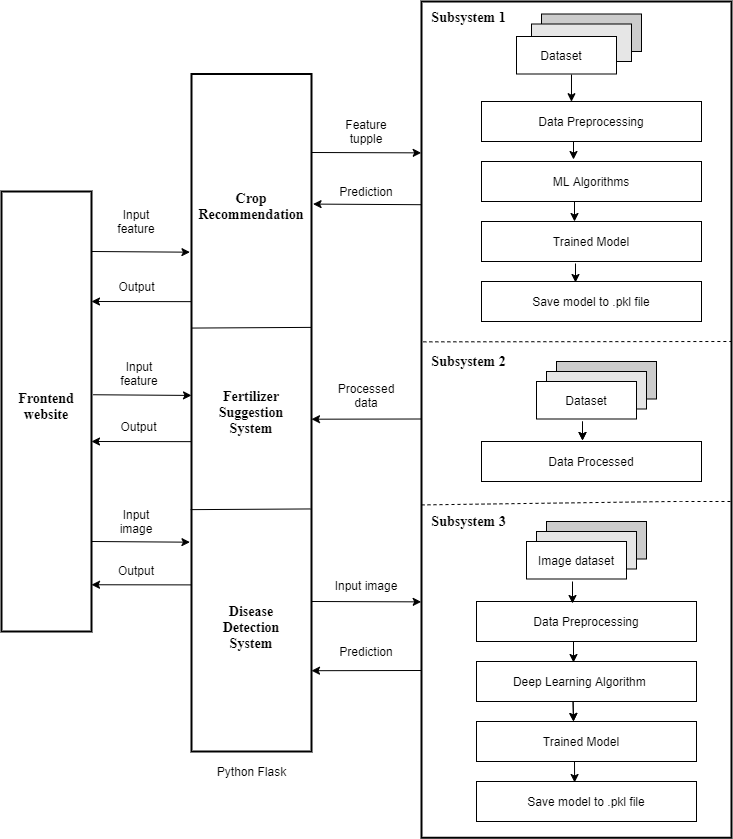

The diagram above was exported from draw.io. Its source (the exported page's mxGraphModel, read from the mxfile embedded in the PNG):
<mxGraphModel dx="1888" dy="579" grid="1" gridSize="10" guides="1" tooltips="1" connect="1" arrows="1" fold="1" page="1" pageScale="1" pageWidth="850" pageHeight="1100" math="0" shadow="0">
  <root>
    <mxCell id="0" />
    <mxCell id="1" parent="0" />
    <mxCell id="xK9TMwwuhr8PREsSvB-Y-1" value="" style="rounded=0;whiteSpace=wrap;html=1;strokeWidth=2;" parent="1" vertex="1">
      <mxGeometry x="230" y="90" width="310" height="836.25" as="geometry" />
    </mxCell>
    <mxCell id="xK9TMwwuhr8PREsSvB-Y-3" value="" style="rounded=0;whiteSpace=wrap;html=1;strokeWidth=2;" parent="1" vertex="1">
      <mxGeometry y="162.5" width="120" height="677.5" as="geometry" />
    </mxCell>
    <mxCell id="xK9TMwwuhr8PREsSvB-Y-4" value="" style="rounded=0;whiteSpace=wrap;html=1;" parent="1" vertex="1">
      <mxGeometry x="290" y="190" width="220" height="40" as="geometry" />
    </mxCell>
    <mxCell id="xK9TMwwuhr8PREsSvB-Y-5" value="" style="rounded=0;whiteSpace=wrap;html=1;strokeWidth=2;fillColor=#FFFFFF;" parent="1" vertex="1">
      <mxGeometry x="-190" y="280" width="90" height="440" as="geometry" />
    </mxCell>
    <mxCell id="xK9TMwwuhr8PREsSvB-Y-9" value="Dataset" style="text;html=1;strokeColor=none;fillColor=none;align=center;verticalAlign=middle;whiteSpace=wrap;rounded=0;" parent="1" vertex="1">
      <mxGeometry x="350" y="133.75" width="40" height="20" as="geometry" />
    </mxCell>
    <mxCell id="6Bcr_JmS2qLpA8HOhuZh-3" value="" style="rounded=0;whiteSpace=wrap;html=1;fillColor=#CCCCCC;" vertex="1" parent="1">
      <mxGeometry x="350" y="102.5" width="100" height="37.5" as="geometry" />
    </mxCell>
    <mxCell id="6Bcr_JmS2qLpA8HOhuZh-4" value="" style="rounded=0;whiteSpace=wrap;html=1;labelBackgroundColor=none;fillColor=#E6E6E6;" vertex="1" parent="1">
      <mxGeometry x="340" y="112.5" width="100" height="37.5" as="geometry" />
    </mxCell>
    <mxCell id="6Bcr_JmS2qLpA8HOhuZh-5" value="" style="rounded=0;whiteSpace=wrap;html=1;" vertex="1" parent="1">
      <mxGeometry x="325" y="125" width="100" height="37.5" as="geometry" />
    </mxCell>
    <mxCell id="6Bcr_JmS2qLpA8HOhuZh-6" value="Dataset" style="text;html=1;strokeColor=none;fillColor=none;align=center;verticalAlign=middle;whiteSpace=wrap;rounded=0;" vertex="1" parent="1">
      <mxGeometry x="350" y="133.75" width="40" height="20" as="geometry" />
    </mxCell>
    <mxCell id="6Bcr_JmS2qLpA8HOhuZh-7" value="" style="rounded=0;whiteSpace=wrap;html=1;" vertex="1" parent="1">
      <mxGeometry x="290" y="250" width="220" height="40" as="geometry" />
    </mxCell>
    <mxCell id="6Bcr_JmS2qLpA8HOhuZh-8" value="" style="rounded=0;whiteSpace=wrap;html=1;" vertex="1" parent="1">
      <mxGeometry x="290" y="310" width="220" height="40" as="geometry" />
    </mxCell>
    <mxCell id="6Bcr_JmS2qLpA8HOhuZh-9" value="" style="rounded=0;whiteSpace=wrap;html=1;" vertex="1" parent="1">
      <mxGeometry x="290" y="370" width="220" height="40" as="geometry" />
    </mxCell>
    <mxCell id="6Bcr_JmS2qLpA8HOhuZh-10" value="Data Preprocessing" style="text;html=1;strokeColor=none;fillColor=none;align=center;verticalAlign=middle;whiteSpace=wrap;rounded=0;" vertex="1" parent="1">
      <mxGeometry x="310" y="200" width="180" height="20" as="geometry" />
    </mxCell>
    <mxCell id="6Bcr_JmS2qLpA8HOhuZh-11" value="Feature tupple" style="text;html=1;strokeColor=none;fillColor=none;align=center;verticalAlign=middle;whiteSpace=wrap;rounded=0;" vertex="1" parent="1">
      <mxGeometry x="155" y="210" width="40" height="20" as="geometry" />
    </mxCell>
    <mxCell id="6Bcr_JmS2qLpA8HOhuZh-12" value="ML Algorithms" style="text;html=1;strokeColor=none;fillColor=none;align=center;verticalAlign=middle;whiteSpace=wrap;rounded=0;" vertex="1" parent="1">
      <mxGeometry x="350" y="260" width="100" height="20" as="geometry" />
    </mxCell>
    <mxCell id="6Bcr_JmS2qLpA8HOhuZh-13" value="Trained Model" style="text;html=1;strokeColor=none;fillColor=none;align=center;verticalAlign=middle;whiteSpace=wrap;rounded=0;" vertex="1" parent="1">
      <mxGeometry x="345" y="320" width="110" height="20" as="geometry" />
    </mxCell>
    <mxCell id="6Bcr_JmS2qLpA8HOhuZh-14" value="Save model to .pkl file" style="text;html=1;strokeColor=none;fillColor=none;align=center;verticalAlign=middle;whiteSpace=wrap;rounded=0;" vertex="1" parent="1">
      <mxGeometry x="335" y="380" width="130" height="20" as="geometry" />
    </mxCell>
    <mxCell id="6Bcr_JmS2qLpA8HOhuZh-16" value="" style="endArrow=none;dashed=1;html=1;exitX=0;exitY=0.602;exitDx=0;exitDy=0;exitPerimeter=0;" edge="1" parent="1" source="xK9TMwwuhr8PREsSvB-Y-1">
      <mxGeometry width="50" height="50" relative="1" as="geometry">
        <mxPoint x="220" y="450" as="sourcePoint" />
        <mxPoint x="540" y="590" as="targetPoint" />
        <Array as="points">
          <mxPoint x="480" y="590" />
        </Array>
      </mxGeometry>
    </mxCell>
    <mxCell id="6Bcr_JmS2qLpA8HOhuZh-17" value="" style="rounded=0;whiteSpace=wrap;html=1;fillColor=#CCCCCC;" vertex="1" parent="1">
      <mxGeometry x="365" y="450" width="100" height="37.5" as="geometry" />
    </mxCell>
    <mxCell id="6Bcr_JmS2qLpA8HOhuZh-18" value="" style="rounded=0;whiteSpace=wrap;html=1;fillColor=#E6E6E6;" vertex="1" parent="1">
      <mxGeometry x="355" y="460" width="100" height="37.5" as="geometry" />
    </mxCell>
    <mxCell id="6Bcr_JmS2qLpA8HOhuZh-19" value="" style="rounded=0;whiteSpace=wrap;html=1;" vertex="1" parent="1">
      <mxGeometry x="345" y="470" width="100" height="37.5" as="geometry" />
    </mxCell>
    <mxCell id="6Bcr_JmS2qLpA8HOhuZh-20" value="Dataset" style="text;html=1;strokeColor=none;fillColor=none;align=center;verticalAlign=middle;whiteSpace=wrap;rounded=0;" vertex="1" parent="1">
      <mxGeometry x="375" y="478.75" width="40" height="20" as="geometry" />
    </mxCell>
    <mxCell id="6Bcr_JmS2qLpA8HOhuZh-21" value="" style="rounded=0;whiteSpace=wrap;html=1;" vertex="1" parent="1">
      <mxGeometry x="290" y="530" width="220" height="40" as="geometry" />
    </mxCell>
    <mxCell id="6Bcr_JmS2qLpA8HOhuZh-22" value="Data Processed" style="text;html=1;strokeColor=none;fillColor=none;align=center;verticalAlign=middle;whiteSpace=wrap;rounded=0;" vertex="1" parent="1">
      <mxGeometry x="310" y="540" width="180" height="20" as="geometry" />
    </mxCell>
    <mxCell id="6Bcr_JmS2qLpA8HOhuZh-23" value="" style="endArrow=none;dashed=1;html=1;exitX=0.006;exitY=0.407;exitDx=0;exitDy=0;exitPerimeter=0;" edge="1" parent="1" source="xK9TMwwuhr8PREsSvB-Y-1">
      <mxGeometry width="50" height="50" relative="1" as="geometry">
        <mxPoint x="239.9999999999999" y="430.6" as="sourcePoint" />
        <mxPoint x="540" y="430" as="targetPoint" />
        <Array as="points" />
      </mxGeometry>
    </mxCell>
    <mxCell id="6Bcr_JmS2qLpA8HOhuZh-24" value="" style="rounded=0;whiteSpace=wrap;html=1;fillColor=#CCCCCC;" vertex="1" parent="1">
      <mxGeometry x="355" y="610" width="100" height="37.5" as="geometry" />
    </mxCell>
    <mxCell id="6Bcr_JmS2qLpA8HOhuZh-25" value="" style="rounded=0;whiteSpace=wrap;html=1;fillColor=#E6E6E6;" vertex="1" parent="1">
      <mxGeometry x="345" y="620" width="100" height="37.5" as="geometry" />
    </mxCell>
    <mxCell id="6Bcr_JmS2qLpA8HOhuZh-26" value="" style="rounded=0;whiteSpace=wrap;html=1;" vertex="1" parent="1">
      <mxGeometry x="285" y="690" width="220" height="40" as="geometry" />
    </mxCell>
    <mxCell id="6Bcr_JmS2qLpA8HOhuZh-27" value="" style="rounded=0;whiteSpace=wrap;html=1;" vertex="1" parent="1">
      <mxGeometry x="285" y="750" width="220" height="40" as="geometry" />
    </mxCell>
    <mxCell id="6Bcr_JmS2qLpA8HOhuZh-28" value="" style="rounded=0;whiteSpace=wrap;html=1;" vertex="1" parent="1">
      <mxGeometry x="285" y="810" width="220" height="40" as="geometry" />
    </mxCell>
    <mxCell id="6Bcr_JmS2qLpA8HOhuZh-29" value="" style="rounded=0;whiteSpace=wrap;html=1;" vertex="1" parent="1">
      <mxGeometry x="285" y="870" width="220" height="40" as="geometry" />
    </mxCell>
    <mxCell id="6Bcr_JmS2qLpA8HOhuZh-30" value="" style="rounded=0;whiteSpace=wrap;html=1;" vertex="1" parent="1">
      <mxGeometry x="335" y="630" width="100" height="37.5" as="geometry" />
    </mxCell>
    <mxCell id="6Bcr_JmS2qLpA8HOhuZh-31" value="Image dataset" style="text;html=1;strokeColor=none;fillColor=none;align=center;verticalAlign=middle;whiteSpace=wrap;rounded=0;" vertex="1" parent="1">
      <mxGeometry x="335" y="637.5" width="100" height="22.5" as="geometry" />
    </mxCell>
    <mxCell id="6Bcr_JmS2qLpA8HOhuZh-32" value="Data Preprocessing" style="text;html=1;strokeColor=none;fillColor=none;align=center;verticalAlign=middle;whiteSpace=wrap;rounded=0;" vertex="1" parent="1">
      <mxGeometry x="305" y="700" width="180" height="20" as="geometry" />
    </mxCell>
    <mxCell id="6Bcr_JmS2qLpA8HOhuZh-33" value="Deep Learning Algorithm&amp;nbsp;" style="text;html=1;strokeColor=none;fillColor=none;align=center;verticalAlign=middle;whiteSpace=wrap;rounded=0;" vertex="1" parent="1">
      <mxGeometry x="300" y="760" width="180" height="20" as="geometry" />
    </mxCell>
    <mxCell id="6Bcr_JmS2qLpA8HOhuZh-34" value="Trained Model" style="text;html=1;strokeColor=none;fillColor=none;align=center;verticalAlign=middle;whiteSpace=wrap;rounded=0;" vertex="1" parent="1">
      <mxGeometry x="300" y="820" width="180" height="20" as="geometry" />
    </mxCell>
    <mxCell id="6Bcr_JmS2qLpA8HOhuZh-35" value="Save model to .pkl file" style="text;html=1;strokeColor=none;fillColor=none;align=center;verticalAlign=middle;whiteSpace=wrap;rounded=0;" vertex="1" parent="1">
      <mxGeometry x="305" y="880" width="180" height="20" as="geometry" />
    </mxCell>
    <mxCell id="6Bcr_JmS2qLpA8HOhuZh-37" value="" style="endArrow=classic;html=1;entryX=0.409;entryY=0.005;entryDx=0;entryDy=0;entryPerimeter=0;" edge="1" parent="1" target="xK9TMwwuhr8PREsSvB-Y-4">
      <mxGeometry width="50" height="50" relative="1" as="geometry">
        <mxPoint x="380" y="163" as="sourcePoint" />
        <mxPoint x="378" y="192" as="targetPoint" />
        <Array as="points" />
      </mxGeometry>
    </mxCell>
    <mxCell id="6Bcr_JmS2qLpA8HOhuZh-38" value="" style="endArrow=classic;html=1;" edge="1" parent="1">
      <mxGeometry width="50" height="50" relative="1" as="geometry">
        <mxPoint x="382" y="230" as="sourcePoint" />
        <mxPoint x="382" y="248" as="targetPoint" />
        <Array as="points" />
      </mxGeometry>
    </mxCell>
    <mxCell id="6Bcr_JmS2qLpA8HOhuZh-41" value="" style="endArrow=classic;html=1;" edge="1" parent="1">
      <mxGeometry width="50" height="50" relative="1" as="geometry">
        <mxPoint x="383" y="290" as="sourcePoint" />
        <mxPoint x="383" y="310" as="targetPoint" />
        <Array as="points" />
      </mxGeometry>
    </mxCell>
    <mxCell id="6Bcr_JmS2qLpA8HOhuZh-42" value="" style="endArrow=classic;html=1;" edge="1" parent="1">
      <mxGeometry width="50" height="50" relative="1" as="geometry">
        <mxPoint x="384" y="352" as="sourcePoint" />
        <mxPoint x="384" y="371" as="targetPoint" />
        <Array as="points" />
      </mxGeometry>
    </mxCell>
    <mxCell id="6Bcr_JmS2qLpA8HOhuZh-44" value="" style="endArrow=classic;html=1;" edge="1" parent="1">
      <mxGeometry width="50" height="50" relative="1" as="geometry">
        <mxPoint x="391" y="510" as="sourcePoint" />
        <mxPoint x="391" y="529" as="targetPoint" />
        <Array as="points" />
      </mxGeometry>
    </mxCell>
    <mxCell id="6Bcr_JmS2qLpA8HOhuZh-45" value="" style="endArrow=classic;html=1;" edge="1" parent="1">
      <mxGeometry width="50" height="50" relative="1" as="geometry">
        <mxPoint x="391" y="510" as="sourcePoint" />
        <mxPoint x="391" y="529" as="targetPoint" />
        <Array as="points" />
      </mxGeometry>
    </mxCell>
    <mxCell id="6Bcr_JmS2qLpA8HOhuZh-46" value="" style="endArrow=classic;html=1;" edge="1" parent="1">
      <mxGeometry width="50" height="50" relative="1" as="geometry">
        <mxPoint x="381" y="670" as="sourcePoint" />
        <mxPoint x="381" y="692" as="targetPoint" />
        <Array as="points" />
      </mxGeometry>
    </mxCell>
    <mxCell id="6Bcr_JmS2qLpA8HOhuZh-47" value="" style="endArrow=classic;html=1;" edge="1" parent="1">
      <mxGeometry width="50" height="50" relative="1" as="geometry">
        <mxPoint x="382" y="730" as="sourcePoint" />
        <mxPoint x="382" y="751" as="targetPoint" />
        <Array as="points" />
      </mxGeometry>
    </mxCell>
    <mxCell id="6Bcr_JmS2qLpA8HOhuZh-48" value="" style="endArrow=classic;html=1;exitX=0.439;exitY=1.005;exitDx=0;exitDy=0;exitPerimeter=0;" edge="1" parent="1" source="6Bcr_JmS2qLpA8HOhuZh-27">
      <mxGeometry width="50" height="50" relative="1" as="geometry">
        <mxPoint x="392" y="740" as="sourcePoint" />
        <mxPoint x="382" y="810" as="targetPoint" />
      </mxGeometry>
    </mxCell>
    <mxCell id="6Bcr_JmS2qLpA8HOhuZh-49" value="" style="endArrow=classic;html=1;exitX=0.439;exitY=1.005;exitDx=0;exitDy=0;exitPerimeter=0;" edge="1" parent="1">
      <mxGeometry width="50" height="50" relative="1" as="geometry">
        <mxPoint x="381.5799999999999" y="790.2" as="sourcePoint" />
        <mxPoint x="382" y="810" as="targetPoint" />
      </mxGeometry>
    </mxCell>
    <mxCell id="6Bcr_JmS2qLpA8HOhuZh-50" value="" style="endArrow=classic;html=1;entryX=0.446;entryY=0.025;entryDx=0;entryDy=0;entryPerimeter=0;" edge="1" parent="1" target="6Bcr_JmS2qLpA8HOhuZh-29">
      <mxGeometry width="50" height="50" relative="1" as="geometry">
        <mxPoint x="383" y="850" as="sourcePoint" />
        <mxPoint x="385" y="871" as="targetPoint" />
      </mxGeometry>
    </mxCell>
    <mxCell id="6Bcr_JmS2qLpA8HOhuZh-51" value="" style="endArrow=classic;html=1;entryX=-0.001;entryY=0.181;entryDx=0;entryDy=0;entryPerimeter=0;" edge="1" parent="1" target="xK9TMwwuhr8PREsSvB-Y-1">
      <mxGeometry width="50" height="50" relative="1" as="geometry">
        <mxPoint x="120" y="241" as="sourcePoint" />
        <mxPoint x="230" y="340" as="targetPoint" />
        <Array as="points" />
      </mxGeometry>
    </mxCell>
    <mxCell id="6Bcr_JmS2qLpA8HOhuZh-52" value="Crop&lt;br style=&quot;font-size: 14px;&quot;&gt;Recommendation" style="text;html=1;strokeColor=none;fillColor=none;align=center;verticalAlign=middle;whiteSpace=wrap;rounded=0;fontFamily=Times New Roman;fontStyle=1;fontSize=14;" vertex="1" parent="1">
      <mxGeometry x="5" y="240" width="110" height="110" as="geometry" />
    </mxCell>
    <mxCell id="6Bcr_JmS2qLpA8HOhuZh-53" value="Prediction" style="text;html=1;strokeColor=none;fillColor=none;align=center;verticalAlign=middle;whiteSpace=wrap;rounded=0;" vertex="1" parent="1">
      <mxGeometry x="150" y="270" width="50" height="20" as="geometry" />
    </mxCell>
    <mxCell id="6Bcr_JmS2qLpA8HOhuZh-56" value="" style="endArrow=classic;html=1;exitX=0.001;exitY=0.243;exitDx=0;exitDy=0;exitPerimeter=0;entryX=1.013;entryY=0.192;entryDx=0;entryDy=0;entryPerimeter=0;" edge="1" parent="1" source="xK9TMwwuhr8PREsSvB-Y-1" target="xK9TMwwuhr8PREsSvB-Y-3">
      <mxGeometry width="50" height="50" relative="1" as="geometry">
        <mxPoint x="180" y="380" as="sourcePoint" />
        <mxPoint x="120" y="283" as="targetPoint" />
      </mxGeometry>
    </mxCell>
    <mxCell id="6Bcr_JmS2qLpA8HOhuZh-57" value="" style="endArrow=classic;html=1;exitX=0.001;exitY=0.243;exitDx=0;exitDy=0;exitPerimeter=0;" edge="1" parent="1">
      <mxGeometry width="50" height="50" relative="1" as="geometry">
        <mxPoint x="230.30999999999995" y="507.49999999999994" as="sourcePoint" />
        <mxPoint x="120" y="507.7" as="targetPoint" />
      </mxGeometry>
    </mxCell>
    <mxCell id="6Bcr_JmS2qLpA8HOhuZh-58" value="" style="endArrow=classic;html=1;exitX=0.001;exitY=0.243;exitDx=0;exitDy=0;exitPerimeter=0;" edge="1" parent="1">
      <mxGeometry width="50" height="50" relative="1" as="geometry">
        <mxPoint x="230.30999999999995" y="759" as="sourcePoint" />
        <mxPoint x="120" y="759.2" as="targetPoint" />
      </mxGeometry>
    </mxCell>
    <mxCell id="6Bcr_JmS2qLpA8HOhuZh-60" value="" style="endArrow=classic;html=1;entryX=-0.001;entryY=0.181;entryDx=0;entryDy=0;entryPerimeter=0;" edge="1" parent="1">
      <mxGeometry width="50" height="50" relative="1" as="geometry">
        <mxPoint x="120" y="690" as="sourcePoint" />
        <mxPoint x="229.69000000000005" y="690.3612499999999" as="targetPoint" />
        <Array as="points" />
      </mxGeometry>
    </mxCell>
    <mxCell id="6Bcr_JmS2qLpA8HOhuZh-61" value="Prediction" style="text;html=1;strokeColor=none;fillColor=none;align=center;verticalAlign=middle;whiteSpace=wrap;rounded=0;" vertex="1" parent="1">
      <mxGeometry x="150" y="730" width="50" height="20" as="geometry" />
    </mxCell>
    <mxCell id="6Bcr_JmS2qLpA8HOhuZh-62" value="Processed&lt;br&gt;data" style="text;html=1;strokeColor=none;fillColor=none;align=center;verticalAlign=middle;whiteSpace=wrap;rounded=0;" vertex="1" parent="1">
      <mxGeometry x="140" y="467.5" width="70" height="32.5" as="geometry" />
    </mxCell>
    <mxCell id="6Bcr_JmS2qLpA8HOhuZh-63" value="Input image" style="text;html=1;strokeColor=none;fillColor=none;align=center;verticalAlign=middle;whiteSpace=wrap;rounded=0;" vertex="1" parent="1">
      <mxGeometry x="140" y="657.5" width="70" height="32.5" as="geometry" />
    </mxCell>
    <mxCell id="6Bcr_JmS2qLpA8HOhuZh-64" value="" style="endArrow=none;html=1;exitX=0;exitY=0.375;exitDx=0;exitDy=0;exitPerimeter=0;entryX=1;entryY=0.374;entryDx=0;entryDy=0;entryPerimeter=0;" edge="1" parent="1" source="xK9TMwwuhr8PREsSvB-Y-3" target="xK9TMwwuhr8PREsSvB-Y-3">
      <mxGeometry width="50" height="50" relative="1" as="geometry">
        <mxPoint x="70" y="460" as="sourcePoint" />
        <mxPoint x="120" y="410" as="targetPoint" />
      </mxGeometry>
    </mxCell>
    <mxCell id="6Bcr_JmS2qLpA8HOhuZh-66" value="" style="endArrow=none;html=1;exitX=-0.007;exitY=0.643;exitDx=0;exitDy=0;exitPerimeter=0;entryX=0.993;entryY=0.642;entryDx=0;entryDy=0;entryPerimeter=0;" edge="1" parent="1" source="xK9TMwwuhr8PREsSvB-Y-3" target="xK9TMwwuhr8PREsSvB-Y-3">
      <mxGeometry width="50" height="50" relative="1" as="geometry">
        <mxPoint x="70" y="650" as="sourcePoint" />
        <mxPoint x="120" y="600" as="targetPoint" />
      </mxGeometry>
    </mxCell>
    <mxCell id="6Bcr_JmS2qLpA8HOhuZh-67" value="Fertilizer Suggestion System" style="text;html=1;strokeColor=none;fillColor=none;align=center;verticalAlign=middle;whiteSpace=wrap;rounded=0;fontStyle=1;fontFamily=Times New Roman;fontSize=14;" vertex="1" parent="1">
      <mxGeometry x="10" y="441.88" width="100" height="118.75" as="geometry" />
    </mxCell>
    <mxCell id="6Bcr_JmS2qLpA8HOhuZh-68" value="Disease Detection System" style="text;html=1;strokeColor=none;fillColor=none;align=center;verticalAlign=middle;whiteSpace=wrap;rounded=0;fontStyle=1;fontFamily=Times New Roman;fontSize=14;" vertex="1" parent="1">
      <mxGeometry x="10" y="660" width="100" height="112.5" as="geometry" />
    </mxCell>
    <mxCell id="6Bcr_JmS2qLpA8HOhuZh-69" value="Frontend website" style="text;html=1;strokeColor=none;fillColor=none;align=center;verticalAlign=middle;whiteSpace=wrap;rounded=0;fontStyle=1;fontFamily=Times New Roman;fontSize=14;" vertex="1" parent="1">
      <mxGeometry x="-180" y="450" width="70" height="90" as="geometry" />
    </mxCell>
    <mxCell id="6Bcr_JmS2qLpA8HOhuZh-70" value="" style="endArrow=classic;html=1;entryX=-0.013;entryY=0.263;entryDx=0;entryDy=0;entryPerimeter=0;" edge="1" parent="1" target="xK9TMwwuhr8PREsSvB-Y-3">
      <mxGeometry width="50" height="50" relative="1" as="geometry">
        <mxPoint x="-100" y="340" as="sourcePoint" />
        <mxPoint x="-50" y="290" as="targetPoint" />
      </mxGeometry>
    </mxCell>
    <mxCell id="6Bcr_JmS2qLpA8HOhuZh-71" value="" style="endArrow=classic;html=1;entryX=1;entryY=0.25;entryDx=0;entryDy=0;exitX=0;exitY=0.336;exitDx=0;exitDy=0;exitPerimeter=0;" edge="1" parent="1" source="xK9TMwwuhr8PREsSvB-Y-3" target="xK9TMwwuhr8PREsSvB-Y-5">
      <mxGeometry width="50" height="50" relative="1" as="geometry">
        <mxPoint x="-5" y="390" as="sourcePoint" />
        <mxPoint x="-50" y="400" as="targetPoint" />
      </mxGeometry>
    </mxCell>
    <mxCell id="6Bcr_JmS2qLpA8HOhuZh-73" value="Input feature" style="text;html=1;strokeColor=none;fillColor=none;align=center;verticalAlign=middle;whiteSpace=wrap;rounded=0;" vertex="1" parent="1">
      <mxGeometry x="-80" y="290" width="50" height="40" as="geometry" />
    </mxCell>
    <mxCell id="6Bcr_JmS2qLpA8HOhuZh-74" value="Output" style="text;html=1;strokeColor=none;fillColor=none;align=center;verticalAlign=middle;whiteSpace=wrap;rounded=0;" vertex="1" parent="1">
      <mxGeometry x="-82.5" y="360" width="55" height="30" as="geometry" />
    </mxCell>
    <mxCell id="6Bcr_JmS2qLpA8HOhuZh-75" value="" style="endArrow=classic;html=1;entryX=-0.013;entryY=0.263;entryDx=0;entryDy=0;entryPerimeter=0;" edge="1" parent="1">
      <mxGeometry width="50" height="50" relative="1" as="geometry">
        <mxPoint x="-98.44" y="483.25" as="sourcePoint" />
        <mxPoint x="5.5067062021407764e-14" y="483.9325" as="targetPoint" />
      </mxGeometry>
    </mxCell>
    <mxCell id="6Bcr_JmS2qLpA8HOhuZh-76" value="" style="endArrow=classic;html=1;entryX=-0.013;entryY=0.263;entryDx=0;entryDy=0;entryPerimeter=0;" edge="1" parent="1">
      <mxGeometry width="50" height="50" relative="1" as="geometry">
        <mxPoint x="-100" y="630" as="sourcePoint" />
        <mxPoint x="-1.5599999999999454" y="630.6825" as="targetPoint" />
      </mxGeometry>
    </mxCell>
    <mxCell id="6Bcr_JmS2qLpA8HOhuZh-77" value="Input feature" style="text;html=1;strokeColor=none;fillColor=none;align=center;verticalAlign=middle;whiteSpace=wrap;rounded=0;" vertex="1" parent="1">
      <mxGeometry x="-77.5" y="441.88" width="50" height="40" as="geometry" />
    </mxCell>
    <mxCell id="6Bcr_JmS2qLpA8HOhuZh-79" value="" style="endArrow=classic;html=1;entryX=1;entryY=0.25;entryDx=0;entryDy=0;exitX=0;exitY=0.336;exitDx=0;exitDy=0;exitPerimeter=0;" edge="1" parent="1">
      <mxGeometry width="50" height="50" relative="1" as="geometry">
        <mxPoint y="530.14" as="sourcePoint" />
        <mxPoint x="-100" y="530" as="targetPoint" />
      </mxGeometry>
    </mxCell>
    <mxCell id="6Bcr_JmS2qLpA8HOhuZh-80" value="" style="endArrow=classic;html=1;entryX=1;entryY=0.25;entryDx=0;entryDy=0;exitX=0;exitY=0.336;exitDx=0;exitDy=0;exitPerimeter=0;" edge="1" parent="1">
      <mxGeometry width="50" height="50" relative="1" as="geometry">
        <mxPoint y="673.39" as="sourcePoint" />
        <mxPoint x="-100" y="673.25" as="targetPoint" />
      </mxGeometry>
    </mxCell>
    <mxCell id="6Bcr_JmS2qLpA8HOhuZh-81" value="Output" style="text;html=1;strokeColor=none;fillColor=none;align=center;verticalAlign=middle;whiteSpace=wrap;rounded=0;" vertex="1" parent="1">
      <mxGeometry x="-80" y="500" width="55" height="30" as="geometry" />
    </mxCell>
    <mxCell id="6Bcr_JmS2qLpA8HOhuZh-82" value="Input image" style="text;html=1;strokeColor=none;fillColor=none;align=center;verticalAlign=middle;whiteSpace=wrap;rounded=0;" vertex="1" parent="1">
      <mxGeometry x="-80" y="590" width="50" height="40" as="geometry" />
    </mxCell>
    <mxCell id="6Bcr_JmS2qLpA8HOhuZh-83" value="Output" style="text;html=1;strokeColor=none;fillColor=none;align=center;verticalAlign=middle;whiteSpace=wrap;rounded=0;" vertex="1" parent="1">
      <mxGeometry x="-80" y="647.5" width="50" height="22.5" as="geometry" />
    </mxCell>
    <mxCell id="6Bcr_JmS2qLpA8HOhuZh-84" value="Subsystem 1" style="text;html=1;strokeColor=none;fillColor=none;align=center;verticalAlign=middle;whiteSpace=wrap;rounded=0;fontStyle=1;fontFamily=Times New Roman;fontSize=14;" vertex="1" parent="1">
      <mxGeometry x="235" y="92.5" width="85" height="27.5" as="geometry" />
    </mxCell>
    <mxCell id="6Bcr_JmS2qLpA8HOhuZh-85" value="Subsystem 2" style="text;html=1;strokeColor=none;fillColor=none;align=center;verticalAlign=middle;whiteSpace=wrap;rounded=0;fontStyle=1;fontFamily=Times New Roman;fontSize=14;" vertex="1" parent="1">
      <mxGeometry x="235" y="440" width="85" height="20" as="geometry" />
    </mxCell>
    <mxCell id="6Bcr_JmS2qLpA8HOhuZh-86" value="Subsystem 3" style="text;html=1;strokeColor=none;fillColor=none;align=center;verticalAlign=middle;whiteSpace=wrap;rounded=0;fontStyle=1;fontFamily=Times New Roman;fontSize=14;" vertex="1" parent="1">
      <mxGeometry x="235" y="600" width="85" height="20" as="geometry" />
    </mxCell>
    <mxCell id="6Bcr_JmS2qLpA8HOhuZh-87" value="Python Flask" style="text;html=1;strokeColor=none;fillColor=none;align=center;verticalAlign=middle;whiteSpace=wrap;rounded=0;" vertex="1" parent="1">
      <mxGeometry x="22.5" y="830" width="75" height="60" as="geometry" />
    </mxCell>
  </root>
</mxGraphModel>